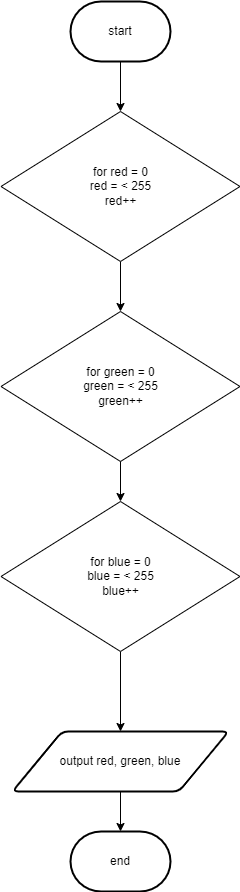

The diagram above was exported from draw.io. Its source (the exported page's mxGraphModel, read from the mxfile embedded in the PNG):
<mxGraphModel dx="690" dy="534" grid="1" gridSize="10" guides="1" tooltips="1" connect="1" arrows="1" fold="1" page="1" pageScale="1" pageWidth="827" pageHeight="1169" math="0" shadow="0">
  <root>
    <mxCell id="0" />
    <mxCell id="1" parent="0" />
    <mxCell id="64" style="edgeStyle=orthogonalEdgeStyle;shape=connector;rounded=0;html=1;exitX=0.5;exitY=1;exitDx=0;exitDy=0;exitPerimeter=0;entryX=0.5;entryY=0;entryDx=0;entryDy=0;labelBackgroundColor=default;fontFamily=Helvetica;fontSize=11;fontColor=default;endArrow=classic;strokeColor=default;" edge="1" parent="1" source="2" target="13">
      <mxGeometry relative="1" as="geometry" />
    </mxCell>
    <mxCell id="2" value="start" style="strokeWidth=2;html=1;shape=mxgraph.flowchart.terminator;whiteSpace=wrap;" parent="1" vertex="1">
      <mxGeometry x="254" y="170" width="100" height="60" as="geometry" />
    </mxCell>
    <mxCell id="68" style="edgeStyle=orthogonalEdgeStyle;shape=connector;rounded=0;html=1;exitX=0.5;exitY=1;exitDx=0;exitDy=0;entryX=0.5;entryY=0;entryDx=0;entryDy=0;entryPerimeter=0;labelBackgroundColor=default;fontFamily=Helvetica;fontSize=11;fontColor=default;endArrow=classic;strokeColor=default;" edge="1" parent="1" source="5" target="6">
      <mxGeometry relative="1" as="geometry" />
    </mxCell>
    <mxCell id="5" value="output red, green, blue" style="shape=parallelogram;html=1;strokeWidth=2;perimeter=parallelogramPerimeter;whiteSpace=wrap;rounded=1;arcSize=12;size=0.23;" parent="1" vertex="1">
      <mxGeometry x="196" y="900" width="216" height="60" as="geometry" />
    </mxCell>
    <mxCell id="6" value="end" style="strokeWidth=2;html=1;shape=mxgraph.flowchart.terminator;whiteSpace=wrap;" parent="1" vertex="1">
      <mxGeometry x="254" y="1000" width="100" height="60" as="geometry" />
    </mxCell>
    <mxCell id="65" style="edgeStyle=orthogonalEdgeStyle;shape=connector;rounded=0;html=1;exitX=0.5;exitY=1;exitDx=0;exitDy=0;entryX=0.5;entryY=0;entryDx=0;entryDy=0;labelBackgroundColor=default;fontFamily=Helvetica;fontSize=11;fontColor=default;endArrow=classic;strokeColor=default;" edge="1" parent="1" source="13" target="62">
      <mxGeometry relative="1" as="geometry" />
    </mxCell>
    <mxCell id="13" value="for red = 0&lt;br&gt;red = &amp;lt; 255&lt;br&gt;red++" style="rhombus;whiteSpace=wrap;html=1;" parent="1" vertex="1">
      <mxGeometry x="184.5" y="280" width="239" height="150" as="geometry" />
    </mxCell>
    <mxCell id="66" style="edgeStyle=orthogonalEdgeStyle;shape=connector;rounded=0;html=1;exitX=0.5;exitY=1;exitDx=0;exitDy=0;entryX=0.5;entryY=0;entryDx=0;entryDy=0;labelBackgroundColor=default;fontFamily=Helvetica;fontSize=11;fontColor=default;endArrow=classic;strokeColor=default;" edge="1" parent="1" source="62" target="63">
      <mxGeometry relative="1" as="geometry" />
    </mxCell>
    <mxCell id="62" value="for green = 0&lt;br&gt;green = &amp;lt; 255&lt;br&gt;green++" style="rhombus;whiteSpace=wrap;html=1;" vertex="1" parent="1">
      <mxGeometry x="184.5" y="480" width="239" height="150" as="geometry" />
    </mxCell>
    <mxCell id="67" style="edgeStyle=orthogonalEdgeStyle;shape=connector;rounded=0;html=1;exitX=0.5;exitY=1;exitDx=0;exitDy=0;entryX=0.5;entryY=0;entryDx=0;entryDy=0;labelBackgroundColor=default;fontFamily=Helvetica;fontSize=11;fontColor=default;endArrow=classic;strokeColor=default;" edge="1" parent="1" source="63" target="5">
      <mxGeometry relative="1" as="geometry" />
    </mxCell>
    <mxCell id="63" value="for blue = 0&lt;br&gt;blue = &amp;lt; 255&lt;br&gt;blue++" style="rhombus;whiteSpace=wrap;html=1;" vertex="1" parent="1">
      <mxGeometry x="184.5" y="670" width="239" height="150" as="geometry" />
    </mxCell>
  </root>
</mxGraphModel>